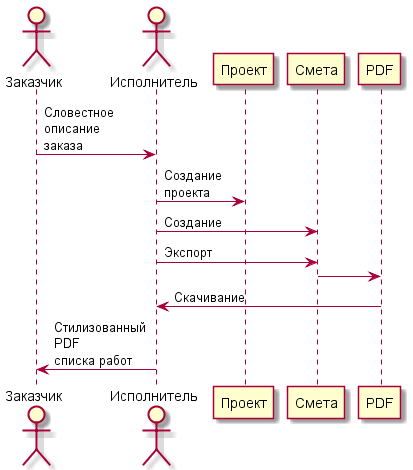

The diagram above was rendered by PlantUML. Its source (embedded in the PNG):
@startuml SequencePDF

actor       Заказчик as customer
actor       Исполнитель as master

customer->master: Словестное\nописание\nзаказа
master->Проект: Создание\nпроекта
master->Смета: Создание
master->Смета: Экспорт
Смета->PDF
master<-PDF: Скачивание
master -> customer: Стилизованный \nPDF\nсписка работ

@enduml